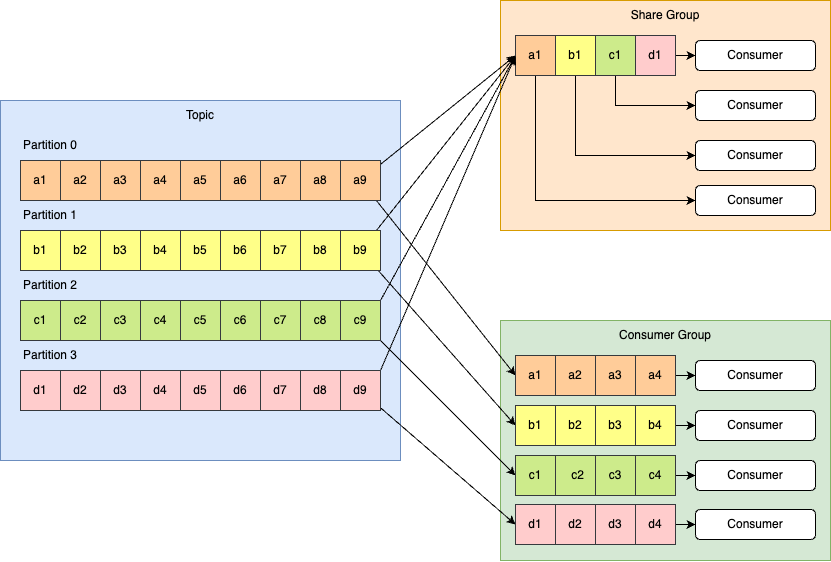

The diagram above was exported from draw.io. Its source (the exported page's mxGraphModel, read from the mxfile embedded in the PNG):
<mxGraphModel dx="749" dy="2241" grid="1" gridSize="10" guides="1" tooltips="1" connect="1" arrows="1" fold="1" page="1" pageScale="1" pageWidth="1169" pageHeight="827" math="0" shadow="0">
  <root>
    <mxCell id="0" />
    <mxCell id="1" parent="0" />
    <mxCell id="Ubx6y_saQAC8eA4pea3f-40" value="" style="rounded=0;whiteSpace=wrap;html=1;fillColor=#d5e8d4;strokeColor=#82b366;" parent="1" vertex="1">
      <mxGeometry x="540" y="260" width="330" height="240" as="geometry" />
    </mxCell>
    <mxCell id="Xm3YG5wuzKY42tiBY8h3-22" value="" style="rounded=0;whiteSpace=wrap;html=1;fillColor=#ffe6cc;strokeColor=#d79b00;" parent="1" vertex="1">
      <mxGeometry x="540" y="-60" width="330" height="230" as="geometry" />
    </mxCell>
    <mxCell id="Xm3YG5wuzKY42tiBY8h3-1" value="" style="rounded=0;whiteSpace=wrap;html=1;fillColor=#dae8fc;strokeColor=#6c8ebf;" parent="1" vertex="1">
      <mxGeometry x="40" y="40" width="400" height="360" as="geometry" />
    </mxCell>
    <mxCell id="Xm3YG5wuzKY42tiBY8h3-2" value="a1" style="rounded=0;whiteSpace=wrap;html=1;fillColor=#ffcc99;strokeColor=#36393d;" parent="1" vertex="1">
      <mxGeometry x="60" y="100" width="40" height="40" as="geometry" />
    </mxCell>
    <mxCell id="Xm3YG5wuzKY42tiBY8h3-3" value="a2" style="rounded=0;whiteSpace=wrap;html=1;fillColor=#ffcc99;strokeColor=#36393d;" parent="1" vertex="1">
      <mxGeometry x="100" y="100" width="40" height="40" as="geometry" />
    </mxCell>
    <mxCell id="Xm3YG5wuzKY42tiBY8h3-4" value="a3" style="rounded=0;whiteSpace=wrap;html=1;fillColor=#ffcc99;strokeColor=#36393d;" parent="1" vertex="1">
      <mxGeometry x="140" y="100" width="40" height="40" as="geometry" />
    </mxCell>
    <mxCell id="Xm3YG5wuzKY42tiBY8h3-5" value="a4" style="rounded=0;whiteSpace=wrap;html=1;fillColor=#ffcc99;strokeColor=#36393d;" parent="1" vertex="1">
      <mxGeometry x="180" y="100" width="40" height="40" as="geometry" />
    </mxCell>
    <mxCell id="Xm3YG5wuzKY42tiBY8h3-6" value="a5" style="rounded=0;whiteSpace=wrap;html=1;fillColor=#ffcc99;strokeColor=#36393d;" parent="1" vertex="1">
      <mxGeometry x="220" y="100" width="40" height="40" as="geometry" />
    </mxCell>
    <mxCell id="Xm3YG5wuzKY42tiBY8h3-7" value="a6" style="rounded=0;whiteSpace=wrap;html=1;fillColor=#ffcc99;strokeColor=#36393d;" parent="1" vertex="1">
      <mxGeometry x="260" y="100" width="40" height="40" as="geometry" />
    </mxCell>
    <mxCell id="Xm3YG5wuzKY42tiBY8h3-8" value="a7" style="rounded=0;whiteSpace=wrap;html=1;fillColor=#ffcc99;strokeColor=#36393d;" parent="1" vertex="1">
      <mxGeometry x="300" y="100" width="40" height="40" as="geometry" />
    </mxCell>
    <mxCell id="Xm3YG5wuzKY42tiBY8h3-9" value="a8" style="rounded=0;whiteSpace=wrap;html=1;fillColor=#ffcc99;strokeColor=#36393d;" parent="1" vertex="1">
      <mxGeometry x="340" y="100" width="40" height="40" as="geometry" />
    </mxCell>
    <mxCell id="Ubx6y_saQAC8eA4pea3f-81" style="rounded=0;orthogonalLoop=1;jettySize=auto;html=1;entryX=0;entryY=0.5;entryDx=0;entryDy=0;" parent="1" source="Xm3YG5wuzKY42tiBY8h3-10" target="Xm3YG5wuzKY42tiBY8h3-11" edge="1">
      <mxGeometry relative="1" as="geometry" />
    </mxCell>
    <mxCell id="Ubx6y_saQAC8eA4pea3f-85" style="rounded=0;orthogonalLoop=1;jettySize=auto;html=1;entryX=0;entryY=0.5;entryDx=0;entryDy=0;" parent="1" source="Xm3YG5wuzKY42tiBY8h3-10" target="Ubx6y_saQAC8eA4pea3f-42" edge="1">
      <mxGeometry relative="1" as="geometry" />
    </mxCell>
    <mxCell id="Xm3YG5wuzKY42tiBY8h3-10" value="a9" style="rounded=0;whiteSpace=wrap;html=1;fillColor=#ffcc99;strokeColor=#36393d;" parent="1" vertex="1">
      <mxGeometry x="380" y="100" width="40" height="40" as="geometry" />
    </mxCell>
    <mxCell id="Ubx6y_saQAC8eA4pea3f-39" style="edgeStyle=orthogonalEdgeStyle;rounded=0;orthogonalLoop=1;jettySize=auto;html=1;entryX=0;entryY=0.5;entryDx=0;entryDy=0;" parent="1" source="Xm3YG5wuzKY42tiBY8h3-11" target="Ubx6y_saQAC8eA4pea3f-35" edge="1">
      <mxGeometry relative="1" as="geometry">
        <Array as="points">
          <mxPoint x="575" y="140" />
        </Array>
      </mxGeometry>
    </mxCell>
    <mxCell id="Xm3YG5wuzKY42tiBY8h3-11" value="a1" style="rounded=0;whiteSpace=wrap;html=1;fillColor=#ffcc99;strokeColor=#36393d;" parent="1" vertex="1">
      <mxGeometry x="555" y="-25" width="40" height="40" as="geometry" />
    </mxCell>
    <mxCell id="Ubx6y_saQAC8eA4pea3f-38" style="edgeStyle=orthogonalEdgeStyle;rounded=0;orthogonalLoop=1;jettySize=auto;html=1;entryX=0;entryY=0.5;entryDx=0;entryDy=0;" parent="1" source="Xm3YG5wuzKY42tiBY8h3-12" target="Ubx6y_saQAC8eA4pea3f-34" edge="1">
      <mxGeometry relative="1" as="geometry">
        <Array as="points">
          <mxPoint x="615" y="95" />
        </Array>
      </mxGeometry>
    </mxCell>
    <mxCell id="Xm3YG5wuzKY42tiBY8h3-12" value="b1" style="rounded=0;whiteSpace=wrap;html=1;fillColor=#ffff88;strokeColor=#36393d;" parent="1" vertex="1">
      <mxGeometry x="595" y="-25" width="40" height="40" as="geometry" />
    </mxCell>
    <mxCell id="Ubx6y_saQAC8eA4pea3f-37" style="edgeStyle=orthogonalEdgeStyle;rounded=0;orthogonalLoop=1;jettySize=auto;html=1;entryX=0;entryY=0.5;entryDx=0;entryDy=0;" parent="1" source="Xm3YG5wuzKY42tiBY8h3-13" target="Ubx6y_saQAC8eA4pea3f-33" edge="1">
      <mxGeometry relative="1" as="geometry">
        <Array as="points">
          <mxPoint x="655" y="45" />
        </Array>
      </mxGeometry>
    </mxCell>
    <mxCell id="Xm3YG5wuzKY42tiBY8h3-13" value="c1" style="rounded=0;whiteSpace=wrap;html=1;fillColor=#cdeb8b;strokeColor=#36393d;" parent="1" vertex="1">
      <mxGeometry x="635" y="-25" width="40" height="40" as="geometry" />
    </mxCell>
    <mxCell id="Xm3YG5wuzKY42tiBY8h3-20" value="Topic" style="text;html=1;align=center;verticalAlign=middle;whiteSpace=wrap;rounded=0;" parent="1" vertex="1">
      <mxGeometry x="210" y="40" width="60" height="30" as="geometry" />
    </mxCell>
    <mxCell id="Xm3YG5wuzKY42tiBY8h3-23" value="Share Group" style="text;html=1;align=center;verticalAlign=middle;whiteSpace=wrap;rounded=0;" parent="1" vertex="1">
      <mxGeometry x="655" y="-60" width="100" height="30" as="geometry" />
    </mxCell>
    <mxCell id="Xm3YG5wuzKY42tiBY8h3-33" value="Partition 0" style="text;html=1;align=center;verticalAlign=middle;whiteSpace=wrap;rounded=0;" parent="1" vertex="1">
      <mxGeometry x="60" y="70" width="60" height="30" as="geometry" />
    </mxCell>
    <mxCell id="Ubx6y_saQAC8eA4pea3f-1" value="b1" style="rounded=0;whiteSpace=wrap;html=1;fillColor=#ffff88;strokeColor=#36393d;" parent="1" vertex="1">
      <mxGeometry x="60" y="170" width="40" height="40" as="geometry" />
    </mxCell>
    <mxCell id="Ubx6y_saQAC8eA4pea3f-2" value="b2" style="rounded=0;whiteSpace=wrap;html=1;fillColor=#ffff88;strokeColor=#36393d;" parent="1" vertex="1">
      <mxGeometry x="100" y="170" width="40" height="40" as="geometry" />
    </mxCell>
    <mxCell id="Ubx6y_saQAC8eA4pea3f-3" value="b3" style="rounded=0;whiteSpace=wrap;html=1;fillColor=#ffff88;strokeColor=#36393d;" parent="1" vertex="1">
      <mxGeometry x="140" y="170" width="40" height="40" as="geometry" />
    </mxCell>
    <mxCell id="Ubx6y_saQAC8eA4pea3f-4" value="b4" style="rounded=0;whiteSpace=wrap;html=1;fillColor=#ffff88;strokeColor=#36393d;" parent="1" vertex="1">
      <mxGeometry x="180" y="170" width="40" height="40" as="geometry" />
    </mxCell>
    <mxCell id="Ubx6y_saQAC8eA4pea3f-5" value="b5" style="rounded=0;whiteSpace=wrap;html=1;fillColor=#ffff88;strokeColor=#36393d;" parent="1" vertex="1">
      <mxGeometry x="220" y="170" width="40" height="40" as="geometry" />
    </mxCell>
    <mxCell id="Ubx6y_saQAC8eA4pea3f-6" value="b6" style="rounded=0;whiteSpace=wrap;html=1;fillColor=#ffff88;strokeColor=#36393d;" parent="1" vertex="1">
      <mxGeometry x="260" y="170" width="40" height="40" as="geometry" />
    </mxCell>
    <mxCell id="Ubx6y_saQAC8eA4pea3f-7" value="b7" style="rounded=0;whiteSpace=wrap;html=1;fillColor=#ffff88;strokeColor=#36393d;" parent="1" vertex="1">
      <mxGeometry x="300" y="170" width="40" height="40" as="geometry" />
    </mxCell>
    <mxCell id="Ubx6y_saQAC8eA4pea3f-8" value="b8" style="rounded=0;whiteSpace=wrap;html=1;fillColor=#ffff88;strokeColor=#36393d;" parent="1" vertex="1">
      <mxGeometry x="340" y="170" width="40" height="40" as="geometry" />
    </mxCell>
    <mxCell id="Ubx6y_saQAC8eA4pea3f-82" style="rounded=0;orthogonalLoop=1;jettySize=auto;html=1;entryX=0;entryY=0.5;entryDx=0;entryDy=0;" parent="1" source="Ubx6y_saQAC8eA4pea3f-9" target="Xm3YG5wuzKY42tiBY8h3-11" edge="1">
      <mxGeometry relative="1" as="geometry" />
    </mxCell>
    <mxCell id="Ubx6y_saQAC8eA4pea3f-86" style="rounded=0;orthogonalLoop=1;jettySize=auto;html=1;entryX=0;entryY=0.5;entryDx=0;entryDy=0;" parent="1" source="Ubx6y_saQAC8eA4pea3f-9" target="Ubx6y_saQAC8eA4pea3f-54" edge="1">
      <mxGeometry relative="1" as="geometry" />
    </mxCell>
    <mxCell id="Ubx6y_saQAC8eA4pea3f-9" value="b9" style="rounded=0;whiteSpace=wrap;html=1;fillColor=#ffff88;strokeColor=#36393d;" parent="1" vertex="1">
      <mxGeometry x="380" y="170" width="40" height="40" as="geometry" />
    </mxCell>
    <mxCell id="Ubx6y_saQAC8eA4pea3f-10" value="Partition 1" style="text;html=1;align=center;verticalAlign=middle;whiteSpace=wrap;rounded=0;" parent="1" vertex="1">
      <mxGeometry x="60" y="140" width="60" height="30" as="geometry" />
    </mxCell>
    <mxCell id="Ubx6y_saQAC8eA4pea3f-11" value="c1" style="rounded=0;whiteSpace=wrap;html=1;fillColor=#cdeb8b;strokeColor=#36393d;" parent="1" vertex="1">
      <mxGeometry x="60" y="240" width="40" height="40" as="geometry" />
    </mxCell>
    <mxCell id="Ubx6y_saQAC8eA4pea3f-12" value="c2" style="rounded=0;whiteSpace=wrap;html=1;fillColor=#cdeb8b;strokeColor=#36393d;" parent="1" vertex="1">
      <mxGeometry x="100" y="240" width="40" height="40" as="geometry" />
    </mxCell>
    <mxCell id="Ubx6y_saQAC8eA4pea3f-13" value="c3" style="rounded=0;whiteSpace=wrap;html=1;fillColor=#cdeb8b;strokeColor=#36393d;" parent="1" vertex="1">
      <mxGeometry x="140" y="240" width="40" height="40" as="geometry" />
    </mxCell>
    <mxCell id="Ubx6y_saQAC8eA4pea3f-14" value="c4" style="rounded=0;whiteSpace=wrap;html=1;fillColor=#cdeb8b;strokeColor=#36393d;" parent="1" vertex="1">
      <mxGeometry x="180" y="240" width="40" height="40" as="geometry" />
    </mxCell>
    <mxCell id="Ubx6y_saQAC8eA4pea3f-15" value="c5" style="rounded=0;whiteSpace=wrap;html=1;fillColor=#cdeb8b;strokeColor=#36393d;" parent="1" vertex="1">
      <mxGeometry x="220" y="240" width="40" height="40" as="geometry" />
    </mxCell>
    <mxCell id="Ubx6y_saQAC8eA4pea3f-16" value="c6" style="rounded=0;whiteSpace=wrap;html=1;fillColor=#cdeb8b;strokeColor=#36393d;" parent="1" vertex="1">
      <mxGeometry x="260" y="240" width="40" height="40" as="geometry" />
    </mxCell>
    <mxCell id="Ubx6y_saQAC8eA4pea3f-17" value="c7" style="rounded=0;whiteSpace=wrap;html=1;fillColor=#cdeb8b;strokeColor=#36393d;" parent="1" vertex="1">
      <mxGeometry x="300" y="240" width="40" height="40" as="geometry" />
    </mxCell>
    <mxCell id="Ubx6y_saQAC8eA4pea3f-18" value="c8" style="rounded=0;whiteSpace=wrap;html=1;fillColor=#cdeb8b;strokeColor=#36393d;" parent="1" vertex="1">
      <mxGeometry x="340" y="240" width="40" height="40" as="geometry" />
    </mxCell>
    <mxCell id="Ubx6y_saQAC8eA4pea3f-83" style="rounded=0;orthogonalLoop=1;jettySize=auto;html=1;entryX=0;entryY=0.5;entryDx=0;entryDy=0;exitX=1;exitY=0;exitDx=0;exitDy=0;" parent="1" source="Ubx6y_saQAC8eA4pea3f-19" target="Xm3YG5wuzKY42tiBY8h3-11" edge="1">
      <mxGeometry relative="1" as="geometry" />
    </mxCell>
    <mxCell id="Ubx6y_saQAC8eA4pea3f-87" style="rounded=0;orthogonalLoop=1;jettySize=auto;html=1;entryX=0;entryY=0.5;entryDx=0;entryDy=0;" parent="1" source="Ubx6y_saQAC8eA4pea3f-19" target="Ubx6y_saQAC8eA4pea3f-70" edge="1">
      <mxGeometry relative="1" as="geometry" />
    </mxCell>
    <mxCell id="Ubx6y_saQAC8eA4pea3f-19" value="c9" style="rounded=0;whiteSpace=wrap;html=1;fillColor=#cdeb8b;strokeColor=#36393d;" parent="1" vertex="1">
      <mxGeometry x="380" y="240" width="40" height="40" as="geometry" />
    </mxCell>
    <mxCell id="Ubx6y_saQAC8eA4pea3f-20" value="Partition 2" style="text;html=1;align=center;verticalAlign=middle;whiteSpace=wrap;rounded=0;" parent="1" vertex="1">
      <mxGeometry x="60" y="210" width="60" height="30" as="geometry" />
    </mxCell>
    <mxCell id="Ubx6y_saQAC8eA4pea3f-21" value="d1" style="rounded=0;whiteSpace=wrap;html=1;fillColor=#ffcccc;strokeColor=#36393d;" parent="1" vertex="1">
      <mxGeometry x="60" y="310" width="40" height="40" as="geometry" />
    </mxCell>
    <mxCell id="Ubx6y_saQAC8eA4pea3f-22" value="d2" style="rounded=0;whiteSpace=wrap;html=1;fillColor=#ffcccc;strokeColor=#36393d;" parent="1" vertex="1">
      <mxGeometry x="100" y="310" width="40" height="40" as="geometry" />
    </mxCell>
    <mxCell id="Ubx6y_saQAC8eA4pea3f-23" value="d3" style="rounded=0;whiteSpace=wrap;html=1;fillColor=#ffcccc;strokeColor=#36393d;" parent="1" vertex="1">
      <mxGeometry x="140" y="310" width="40" height="40" as="geometry" />
    </mxCell>
    <mxCell id="Ubx6y_saQAC8eA4pea3f-24" value="d4" style="rounded=0;whiteSpace=wrap;html=1;fillColor=#ffcccc;strokeColor=#36393d;" parent="1" vertex="1">
      <mxGeometry x="180" y="310" width="40" height="40" as="geometry" />
    </mxCell>
    <mxCell id="Ubx6y_saQAC8eA4pea3f-25" value="d5" style="rounded=0;whiteSpace=wrap;html=1;fillColor=#ffcccc;strokeColor=#36393d;" parent="1" vertex="1">
      <mxGeometry x="220" y="310" width="40" height="40" as="geometry" />
    </mxCell>
    <mxCell id="Ubx6y_saQAC8eA4pea3f-26" value="d6" style="rounded=0;whiteSpace=wrap;html=1;fillColor=#ffcccc;strokeColor=#36393d;" parent="1" vertex="1">
      <mxGeometry x="260" y="310" width="40" height="40" as="geometry" />
    </mxCell>
    <mxCell id="Ubx6y_saQAC8eA4pea3f-27" value="d7" style="rounded=0;whiteSpace=wrap;html=1;fillColor=#ffcccc;strokeColor=#36393d;" parent="1" vertex="1">
      <mxGeometry x="300" y="310" width="40" height="40" as="geometry" />
    </mxCell>
    <mxCell id="Ubx6y_saQAC8eA4pea3f-28" value="d8" style="rounded=0;whiteSpace=wrap;html=1;fillColor=#ffcccc;strokeColor=#36393d;" parent="1" vertex="1">
      <mxGeometry x="340" y="310" width="40" height="40" as="geometry" />
    </mxCell>
    <mxCell id="Ubx6y_saQAC8eA4pea3f-84" style="rounded=0;orthogonalLoop=1;jettySize=auto;html=1;entryX=0;entryY=0.5;entryDx=0;entryDy=0;exitX=1;exitY=0;exitDx=0;exitDy=0;" parent="1" source="Ubx6y_saQAC8eA4pea3f-29" target="Xm3YG5wuzKY42tiBY8h3-11" edge="1">
      <mxGeometry relative="1" as="geometry" />
    </mxCell>
    <mxCell id="Ubx6y_saQAC8eA4pea3f-88" style="rounded=0;orthogonalLoop=1;jettySize=auto;html=1;entryX=0;entryY=0.5;entryDx=0;entryDy=0;" parent="1" source="Ubx6y_saQAC8eA4pea3f-29" target="Ubx6y_saQAC8eA4pea3f-74" edge="1">
      <mxGeometry relative="1" as="geometry" />
    </mxCell>
    <mxCell id="Ubx6y_saQAC8eA4pea3f-29" value="d9" style="rounded=0;whiteSpace=wrap;html=1;fillColor=#ffcccc;strokeColor=#36393d;" parent="1" vertex="1">
      <mxGeometry x="380" y="310" width="40" height="40" as="geometry" />
    </mxCell>
    <mxCell id="Ubx6y_saQAC8eA4pea3f-30" value="Partition 3" style="text;html=1;align=center;verticalAlign=middle;whiteSpace=wrap;rounded=0;" parent="1" vertex="1">
      <mxGeometry x="60" y="280" width="60" height="30" as="geometry" />
    </mxCell>
    <mxCell id="Ubx6y_saQAC8eA4pea3f-36" style="edgeStyle=orthogonalEdgeStyle;rounded=0;orthogonalLoop=1;jettySize=auto;html=1;" parent="1" source="Ubx6y_saQAC8eA4pea3f-31" target="Ubx6y_saQAC8eA4pea3f-32" edge="1">
      <mxGeometry relative="1" as="geometry" />
    </mxCell>
    <mxCell id="Ubx6y_saQAC8eA4pea3f-31" value="d1" style="rounded=0;whiteSpace=wrap;html=1;fillColor=#ffcccc;strokeColor=#36393d;" parent="1" vertex="1">
      <mxGeometry x="675" y="-25" width="40" height="40" as="geometry" />
    </mxCell>
    <mxCell id="Ubx6y_saQAC8eA4pea3f-32" value="Consumer" style="rounded=1;whiteSpace=wrap;html=1;" parent="1" vertex="1">
      <mxGeometry x="735" y="-20" width="120" height="30" as="geometry" />
    </mxCell>
    <mxCell id="Ubx6y_saQAC8eA4pea3f-33" value="Consumer" style="rounded=1;whiteSpace=wrap;html=1;" parent="1" vertex="1">
      <mxGeometry x="735" y="30" width="120" height="30" as="geometry" />
    </mxCell>
    <mxCell id="Ubx6y_saQAC8eA4pea3f-34" value="Consumer" style="rounded=1;whiteSpace=wrap;html=1;" parent="1" vertex="1">
      <mxGeometry x="735" y="80" width="120" height="30" as="geometry" />
    </mxCell>
    <mxCell id="Ubx6y_saQAC8eA4pea3f-35" value="Consumer" style="rounded=1;whiteSpace=wrap;html=1;" parent="1" vertex="1">
      <mxGeometry x="735" y="125" width="120" height="30" as="geometry" />
    </mxCell>
    <mxCell id="Ubx6y_saQAC8eA4pea3f-42" value="a1" style="rounded=0;whiteSpace=wrap;html=1;fillColor=#ffcc99;strokeColor=#36393d;" parent="1" vertex="1">
      <mxGeometry x="555" y="295" width="40" height="40" as="geometry" />
    </mxCell>
    <mxCell id="Ubx6y_saQAC8eA4pea3f-44" value="a2" style="rounded=0;whiteSpace=wrap;html=1;fillColor=#ffcc99;strokeColor=#36393d;" parent="1" vertex="1">
      <mxGeometry x="595" y="295" width="40" height="40" as="geometry" />
    </mxCell>
    <mxCell id="Ubx6y_saQAC8eA4pea3f-46" value="a3" style="rounded=0;whiteSpace=wrap;html=1;fillColor=#ffcc99;strokeColor=#36393d;" parent="1" vertex="1">
      <mxGeometry x="635" y="295" width="40" height="40" as="geometry" />
    </mxCell>
    <mxCell id="Ubx6y_saQAC8eA4pea3f-47" value="Consumer Group" style="text;html=1;align=center;verticalAlign=middle;whiteSpace=wrap;rounded=0;" parent="1" vertex="1">
      <mxGeometry x="655" y="260" width="100" height="30" as="geometry" />
    </mxCell>
    <mxCell id="Ubx6y_saQAC8eA4pea3f-48" style="edgeStyle=orthogonalEdgeStyle;rounded=0;orthogonalLoop=1;jettySize=auto;html=1;" parent="1" source="Ubx6y_saQAC8eA4pea3f-49" target="Ubx6y_saQAC8eA4pea3f-50" edge="1">
      <mxGeometry relative="1" as="geometry" />
    </mxCell>
    <mxCell id="Ubx6y_saQAC8eA4pea3f-49" value="a4" style="rounded=0;whiteSpace=wrap;html=1;fillColor=#ffcc99;strokeColor=#36393d;" parent="1" vertex="1">
      <mxGeometry x="675" y="295" width="40" height="40" as="geometry" />
    </mxCell>
    <mxCell id="Ubx6y_saQAC8eA4pea3f-50" value="Consumer" style="rounded=1;whiteSpace=wrap;html=1;" parent="1" vertex="1">
      <mxGeometry x="735" y="300" width="120" height="30" as="geometry" />
    </mxCell>
    <mxCell id="Ubx6y_saQAC8eA4pea3f-51" value="Consumer" style="rounded=1;whiteSpace=wrap;html=1;" parent="1" vertex="1">
      <mxGeometry x="735" y="350" width="120" height="30" as="geometry" />
    </mxCell>
    <mxCell id="Ubx6y_saQAC8eA4pea3f-52" value="Consumer" style="rounded=1;whiteSpace=wrap;html=1;" parent="1" vertex="1">
      <mxGeometry x="735" y="400" width="120" height="30" as="geometry" />
    </mxCell>
    <mxCell id="Ubx6y_saQAC8eA4pea3f-53" value="Consumer" style="rounded=1;whiteSpace=wrap;html=1;" parent="1" vertex="1">
      <mxGeometry x="735" y="449" width="120" height="30" as="geometry" />
    </mxCell>
    <mxCell id="Ubx6y_saQAC8eA4pea3f-54" value="b1" style="rounded=0;whiteSpace=wrap;html=1;fillColor=#ffff88;strokeColor=#36393d;" parent="1" vertex="1">
      <mxGeometry x="555" y="345" width="40" height="40" as="geometry" />
    </mxCell>
    <mxCell id="Ubx6y_saQAC8eA4pea3f-55" value="b2" style="rounded=0;whiteSpace=wrap;html=1;fillColor=#ffff88;strokeColor=#36393d;" parent="1" vertex="1">
      <mxGeometry x="595" y="345" width="40" height="40" as="geometry" />
    </mxCell>
    <mxCell id="Ubx6y_saQAC8eA4pea3f-56" value="b3" style="rounded=0;whiteSpace=wrap;html=1;fillColor=#ffff88;strokeColor=#36393d;" parent="1" vertex="1">
      <mxGeometry x="635" y="345" width="40" height="40" as="geometry" />
    </mxCell>
    <mxCell id="Ubx6y_saQAC8eA4pea3f-78" style="edgeStyle=orthogonalEdgeStyle;rounded=0;orthogonalLoop=1;jettySize=auto;html=1;entryX=0;entryY=0.5;entryDx=0;entryDy=0;" parent="1" source="Ubx6y_saQAC8eA4pea3f-57" target="Ubx6y_saQAC8eA4pea3f-51" edge="1">
      <mxGeometry relative="1" as="geometry" />
    </mxCell>
    <mxCell id="Ubx6y_saQAC8eA4pea3f-57" value="b4" style="rounded=0;whiteSpace=wrap;html=1;fillColor=#ffff88;strokeColor=#36393d;" parent="1" vertex="1">
      <mxGeometry x="675" y="345" width="40" height="40" as="geometry" />
    </mxCell>
    <mxCell id="Ubx6y_saQAC8eA4pea3f-70" value="c1" style="rounded=0;whiteSpace=wrap;html=1;fillColor=#cdeb8b;strokeColor=#36393d;" parent="1" vertex="1">
      <mxGeometry x="555" y="395" width="40" height="40" as="geometry" />
    </mxCell>
    <mxCell id="Ubx6y_saQAC8eA4pea3f-71" value="c2" style="rounded=0;whiteSpace=wrap;html=1;fillColor=#cdeb8b;strokeColor=#36393d;" parent="1" vertex="1">
      <mxGeometry x="595" y="395" width="45" height="40" as="geometry" />
    </mxCell>
    <mxCell id="Ubx6y_saQAC8eA4pea3f-72" value="c3" style="rounded=0;whiteSpace=wrap;html=1;fillColor=#cdeb8b;strokeColor=#36393d;" parent="1" vertex="1">
      <mxGeometry x="635" y="395" width="40" height="40" as="geometry" />
    </mxCell>
    <mxCell id="Ubx6y_saQAC8eA4pea3f-79" style="edgeStyle=orthogonalEdgeStyle;rounded=0;orthogonalLoop=1;jettySize=auto;html=1;" parent="1" source="Ubx6y_saQAC8eA4pea3f-73" target="Ubx6y_saQAC8eA4pea3f-52" edge="1">
      <mxGeometry relative="1" as="geometry" />
    </mxCell>
    <mxCell id="Ubx6y_saQAC8eA4pea3f-73" value="c4" style="rounded=0;whiteSpace=wrap;html=1;fillColor=#cdeb8b;strokeColor=#36393d;" parent="1" vertex="1">
      <mxGeometry x="675" y="395" width="40" height="40" as="geometry" />
    </mxCell>
    <mxCell id="Ubx6y_saQAC8eA4pea3f-74" value="d1" style="rounded=0;whiteSpace=wrap;html=1;fillColor=#ffcccc;strokeColor=#36393d;" parent="1" vertex="1">
      <mxGeometry x="555" y="444" width="40" height="40" as="geometry" />
    </mxCell>
    <mxCell id="Ubx6y_saQAC8eA4pea3f-75" value="d2" style="rounded=0;whiteSpace=wrap;html=1;fillColor=#ffcccc;strokeColor=#36393d;" parent="1" vertex="1">
      <mxGeometry x="595" y="444" width="40" height="40" as="geometry" />
    </mxCell>
    <mxCell id="Ubx6y_saQAC8eA4pea3f-76" value="d3" style="rounded=0;whiteSpace=wrap;html=1;fillColor=#ffcccc;strokeColor=#36393d;" parent="1" vertex="1">
      <mxGeometry x="635" y="444" width="40" height="40" as="geometry" />
    </mxCell>
    <mxCell id="Ubx6y_saQAC8eA4pea3f-80" style="edgeStyle=orthogonalEdgeStyle;rounded=0;orthogonalLoop=1;jettySize=auto;html=1;" parent="1" source="Ubx6y_saQAC8eA4pea3f-77" target="Ubx6y_saQAC8eA4pea3f-53" edge="1">
      <mxGeometry relative="1" as="geometry" />
    </mxCell>
    <mxCell id="Ubx6y_saQAC8eA4pea3f-77" value="d4" style="rounded=0;whiteSpace=wrap;html=1;fillColor=#ffcccc;strokeColor=#36393d;" parent="1" vertex="1">
      <mxGeometry x="675" y="444" width="40" height="40" as="geometry" />
    </mxCell>
  </root>
</mxGraphModel>